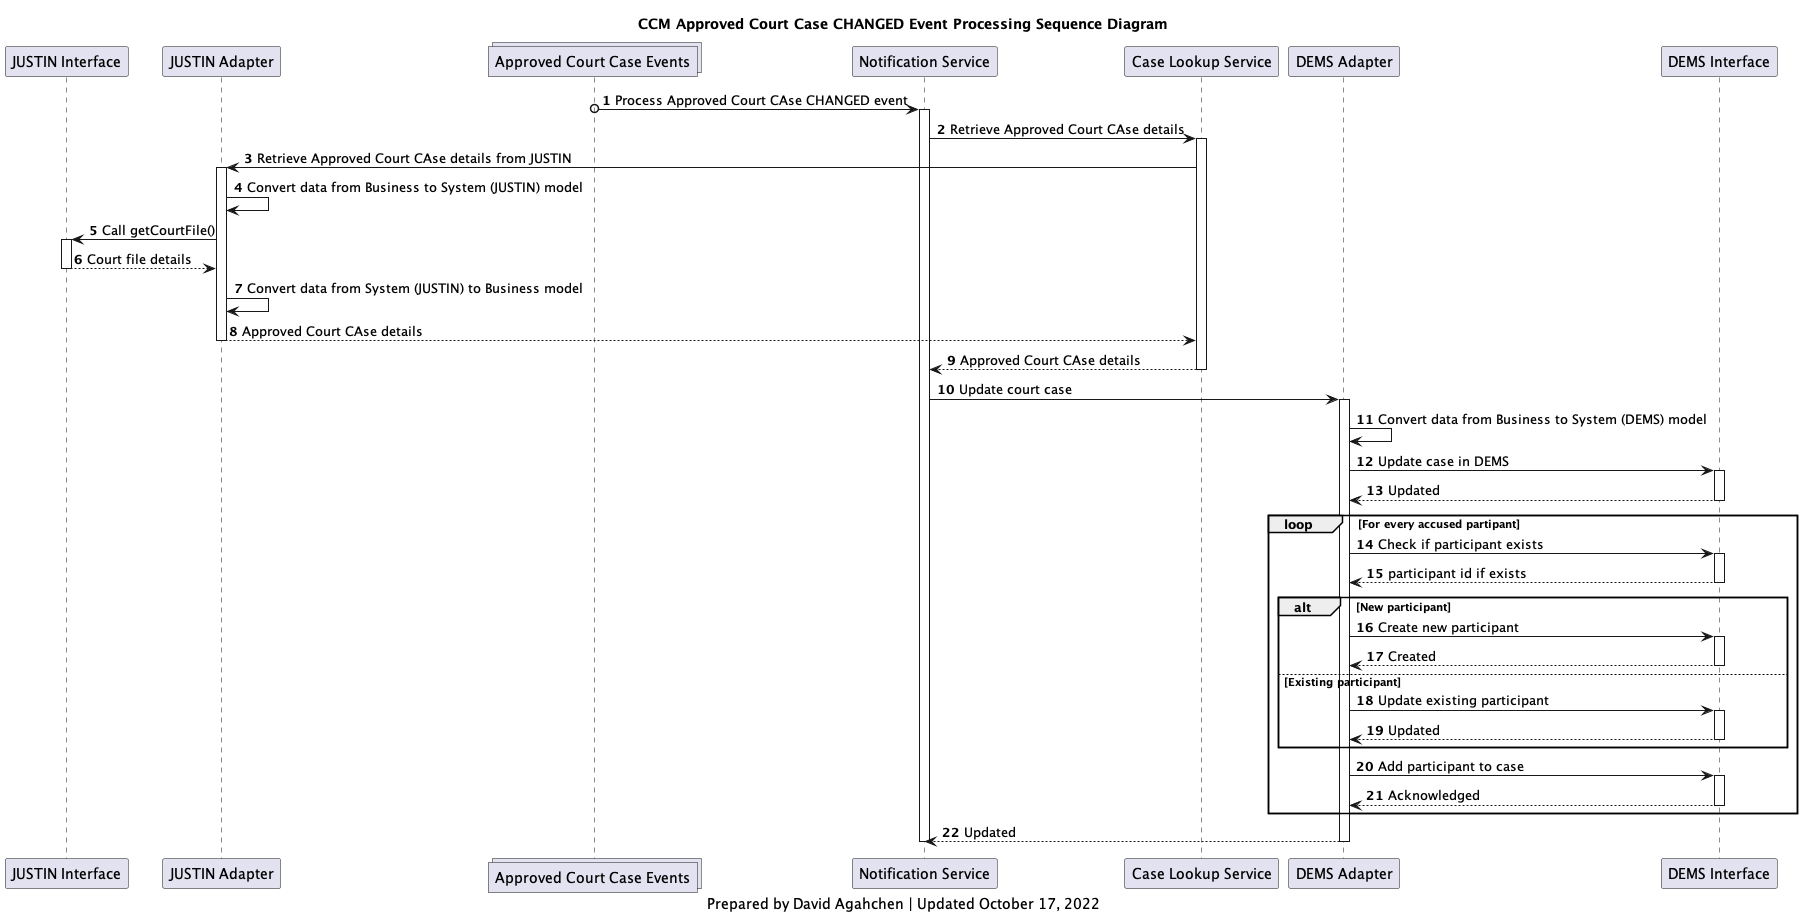

The diagram above was rendered by PlantUML. Its source (embedded in the PNG):
@startuml
'hide footbox
participant j_interface as "JUSTIN Interface"
participant j_adapter as "JUSTIN Adapter"
collections approved_court_case_topic as "Approved Court Case Events"
participant notification_service as "Notification Service"
participant lookup_service as "Case Lookup Service"
participant d_adapter as "DEMS Adapter"
participant d_interface as "DEMS Interface"

title
CCM Approved Court Case CHANGED Event Processing Sequence Diagram
end title

autonumber

approved_court_case_topic o-> notification_service: Process Approved Court CAse CHANGED event
activate notification_service

notification_service -> lookup_service: Retrieve Approved Court CAse details
activate lookup_service
lookup_service -> j_adapter: Retrieve Approved Court CAse details from JUSTIN

activate j_adapter
j_adapter -> j_adapter: Convert data from Business to System (JUSTIN) model
j_adapter -> j_interface: Call getCourtFile()
activate j_interface
j_interface --> j_adapter: Court file details
deactivate j_interface
j_adapter -> j_adapter: Convert data from System (JUSTIN) to Business model
j_adapter --> lookup_service: Approved Court CAse details
deactivate j_adapter

lookup_service --> notification_service: Approved Court CAse details
deactivate lookup_service

notification_service -> d_adapter: Update court case
activate d_adapter
d_adapter -> d_adapter: Convert data from Business to System (DEMS) model
d_adapter -> d_interface: Update case in DEMS
activate d_interface
d_interface --> d_adapter: Updated
deactivate d_interface

loop For every accused partipant
    d_adapter -> d_interface: Check if participant exists
    activate d_interface
    d_interface --> d_adapter: participant id if exists
    deactivate d_interface
    alt New participant
        d_adapter -> d_interface: Create new participant
        activate d_interface
        d_interface --> d_adapter: Created
        deactivate d_interface
    else Existing participant
        d_adapter -> d_interface: Update existing participant
        activate d_interface
        d_interface --> d_adapter: Updated
        deactivate d_interface
    end
    d_adapter -> d_interface: Add participant to case
    activate d_interface
    d_interface --> d_adapter: Acknowledged
    deactivate d_interface
end

d_adapter --> notification_service: Updated

deactivate d_adapter

deactivate notification_service

caption
Prepared by David Agahchen | Updated October 17, 2022
end caption
@enduml